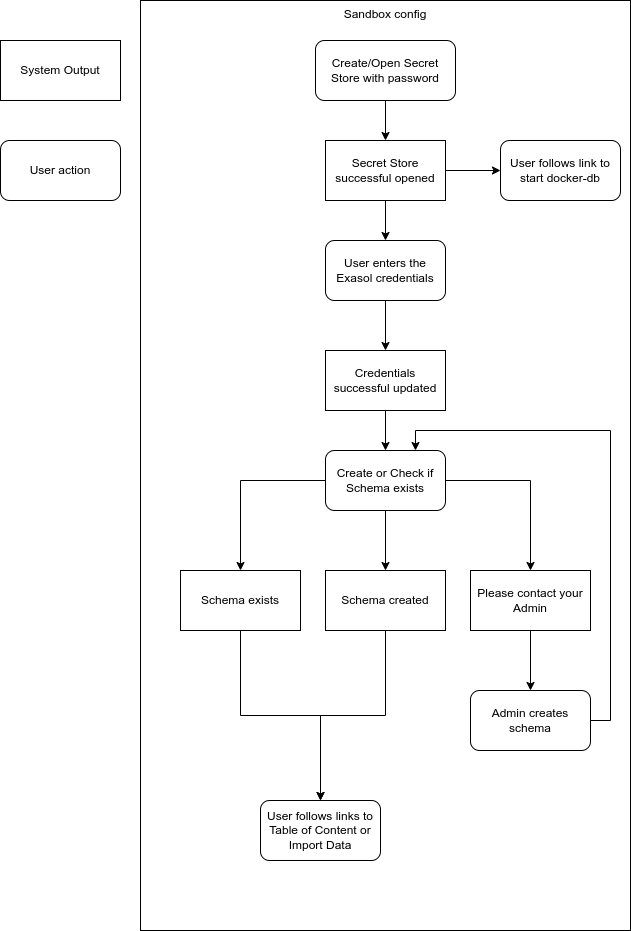

The diagram above was exported from draw.io. Its source (the exported page's mxGraphModel, read from the mxfile embedded in the PNG):
<mxGraphModel dx="808" dy="-1828" grid="1" gridSize="10" guides="1" tooltips="1" connect="1" arrows="1" fold="1" page="1" pageScale="1" pageWidth="827" pageHeight="1169" math="0" shadow="0">
  <root>
    <mxCell id="0" />
    <mxCell id="1" parent="0" />
    <mxCell id="2" value="Sandbox config" style="rounded=0;whiteSpace=wrap;html=1;verticalAlign=top;" parent="1" vertex="1">
      <mxGeometry x="220" y="3140" width="490" height="930" as="geometry" />
    </mxCell>
    <mxCell id="3" style="edgeStyle=orthogonalEdgeStyle;rounded=0;orthogonalLoop=1;jettySize=auto;html=1;exitX=0.5;exitY=1;exitDx=0;exitDy=0;entryX=0.5;entryY=0;entryDx=0;entryDy=0;" parent="1" source="4" target="6" edge="1">
      <mxGeometry relative="1" as="geometry" />
    </mxCell>
    <mxCell id="4" value="Create/Open Secret Store with password" style="rounded=1;whiteSpace=wrap;html=1;" parent="1" vertex="1">
      <mxGeometry x="395" y="3180" width="140" height="60" as="geometry" />
    </mxCell>
    <mxCell id="5" style="edgeStyle=orthogonalEdgeStyle;rounded=0;orthogonalLoop=1;jettySize=auto;html=1;" parent="1" source="6" target="8" edge="1">
      <mxGeometry relative="1" as="geometry" />
    </mxCell>
    <mxCell id="38" style="edgeStyle=orthogonalEdgeStyle;rounded=0;orthogonalLoop=1;jettySize=auto;html=1;entryX=0;entryY=0.5;entryDx=0;entryDy=0;" edge="1" parent="1" source="6" target="37">
      <mxGeometry relative="1" as="geometry" />
    </mxCell>
    <mxCell id="6" value="Secret Store successful opened" style="rounded=0;whiteSpace=wrap;html=1;" parent="1" vertex="1">
      <mxGeometry x="405" y="3280" width="120" height="60" as="geometry" />
    </mxCell>
    <mxCell id="7" style="edgeStyle=orthogonalEdgeStyle;rounded=0;orthogonalLoop=1;jettySize=auto;html=1;entryX=0.5;entryY=0;entryDx=0;entryDy=0;" parent="1" source="8" target="10" edge="1">
      <mxGeometry relative="1" as="geometry" />
    </mxCell>
    <mxCell id="8" value="User enters the Exasol credentials" style="rounded=1;whiteSpace=wrap;html=1;" parent="1" vertex="1">
      <mxGeometry x="405" y="3380" width="120" height="60" as="geometry" />
    </mxCell>
    <mxCell id="9" style="edgeStyle=orthogonalEdgeStyle;rounded=0;orthogonalLoop=1;jettySize=auto;html=1;" parent="1" source="10" target="12" edge="1">
      <mxGeometry relative="1" as="geometry" />
    </mxCell>
    <mxCell id="10" value="Credentials successful updated" style="rounded=0;whiteSpace=wrap;html=1;" parent="1" vertex="1">
      <mxGeometry x="405" y="3490" width="120" height="60" as="geometry" />
    </mxCell>
    <mxCell id="11" style="edgeStyle=orthogonalEdgeStyle;rounded=0;orthogonalLoop=1;jettySize=auto;html=1;entryX=0.5;entryY=0;entryDx=0;entryDy=0;exitX=0.5;exitY=1;exitDx=0;exitDy=0;" parent="1" source="12" target="26" edge="1">
      <mxGeometry relative="1" as="geometry">
        <mxPoint x="465" y="3640" as="sourcePoint" />
        <mxPoint x="465" y="3710" as="targetPoint" />
      </mxGeometry>
    </mxCell>
    <mxCell id="29" style="edgeStyle=orthogonalEdgeStyle;rounded=0;orthogonalLoop=1;jettySize=auto;html=1;entryX=0.5;entryY=0;entryDx=0;entryDy=0;" parent="1" source="12" target="25" edge="1">
      <mxGeometry relative="1" as="geometry" />
    </mxCell>
    <mxCell id="30" style="edgeStyle=orthogonalEdgeStyle;rounded=0;orthogonalLoop=1;jettySize=auto;html=1;entryX=0.5;entryY=0;entryDx=0;entryDy=0;" parent="1" source="12" target="27" edge="1">
      <mxGeometry relative="1" as="geometry" />
    </mxCell>
    <mxCell id="12" value="Create or Check if Schema exists" style="rounded=1;whiteSpace=wrap;html=1;" parent="1" vertex="1">
      <mxGeometry x="405" y="3590" width="120" height="60" as="geometry" />
    </mxCell>
    <mxCell id="15" value="System Output" style="rounded=0;whiteSpace=wrap;html=1;" parent="1" vertex="1">
      <mxGeometry x="80" y="3180" width="120" height="60" as="geometry" />
    </mxCell>
    <mxCell id="16" value="User action" style="rounded=1;whiteSpace=wrap;html=1;" parent="1" vertex="1">
      <mxGeometry x="80" y="3280" width="120" height="60" as="geometry" />
    </mxCell>
    <mxCell id="35" style="edgeStyle=orthogonalEdgeStyle;rounded=0;orthogonalLoop=1;jettySize=auto;html=1;entryX=0.5;entryY=0;entryDx=0;entryDy=0;exitX=0.5;exitY=1;exitDx=0;exitDy=0;" edge="1" parent="1" source="25" target="34">
      <mxGeometry relative="1" as="geometry" />
    </mxCell>
    <mxCell id="25" value="Schema exists" style="rounded=0;whiteSpace=wrap;html=1;" parent="1" vertex="1">
      <mxGeometry x="260" y="3710" width="120" height="60" as="geometry" />
    </mxCell>
    <mxCell id="36" style="edgeStyle=orthogonalEdgeStyle;rounded=0;orthogonalLoop=1;jettySize=auto;html=1;entryX=0.5;entryY=0;entryDx=0;entryDy=0;" edge="1" parent="1" source="26" target="34">
      <mxGeometry relative="1" as="geometry" />
    </mxCell>
    <mxCell id="26" value="Schema created" style="rounded=0;whiteSpace=wrap;html=1;" parent="1" vertex="1">
      <mxGeometry x="405" y="3710" width="120" height="60" as="geometry" />
    </mxCell>
    <mxCell id="32" style="edgeStyle=orthogonalEdgeStyle;rounded=0;orthogonalLoop=1;jettySize=auto;html=1;entryX=0.5;entryY=0;entryDx=0;entryDy=0;" edge="1" parent="1" source="27" target="31">
      <mxGeometry relative="1" as="geometry" />
    </mxCell>
    <mxCell id="27" value="Please contact your Admin" style="rounded=0;whiteSpace=wrap;html=1;" parent="1" vertex="1">
      <mxGeometry x="550" y="3710" width="120" height="60" as="geometry" />
    </mxCell>
    <mxCell id="33" style="edgeStyle=orthogonalEdgeStyle;rounded=0;orthogonalLoop=1;jettySize=auto;html=1;entryX=0.75;entryY=0;entryDx=0;entryDy=0;exitX=1;exitY=0.5;exitDx=0;exitDy=0;" edge="1" parent="1" source="31" target="12">
      <mxGeometry relative="1" as="geometry" />
    </mxCell>
    <mxCell id="31" value="Admin creates schema" style="rounded=1;whiteSpace=wrap;html=1;" vertex="1" parent="1">
      <mxGeometry x="550" y="3830" width="120" height="60" as="geometry" />
    </mxCell>
    <mxCell id="34" value="User follows links to Table of Content or Import Data" style="rounded=1;whiteSpace=wrap;html=1;" vertex="1" parent="1">
      <mxGeometry x="340" y="3940" width="120" height="60" as="geometry" />
    </mxCell>
    <mxCell id="37" value="User follows link to start docker-db" style="rounded=1;whiteSpace=wrap;html=1;" vertex="1" parent="1">
      <mxGeometry x="580" y="3280" width="120" height="60" as="geometry" />
    </mxCell>
  </root>
</mxGraphModel>